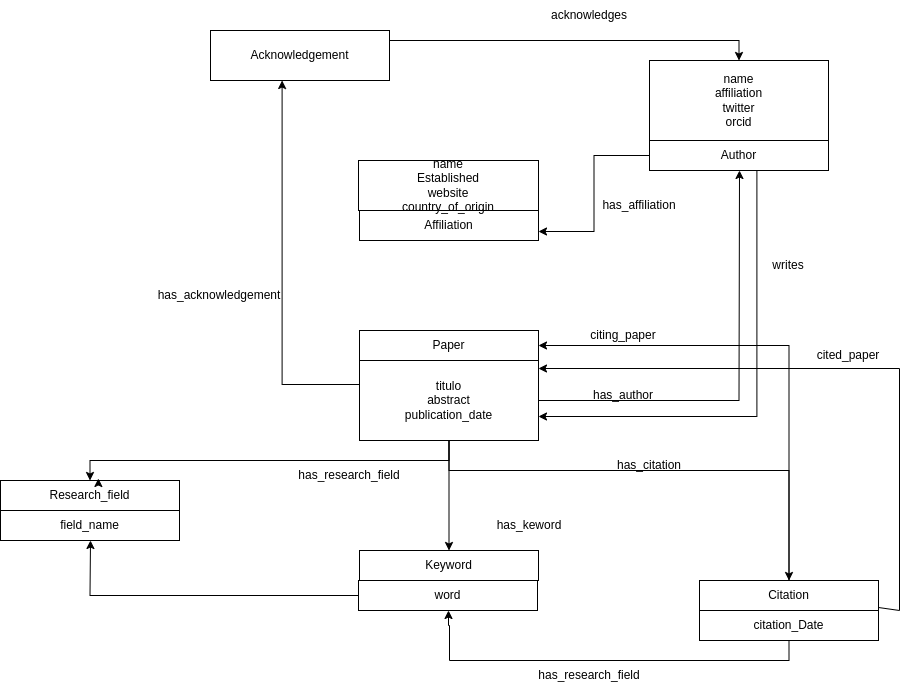

The diagram above was exported from draw.io. Its source (the exported page's mxGraphModel, read from the mxfile embedded in the PNG):
<mxGraphModel dx="2261" dy="1915" grid="1" gridSize="10" guides="1" tooltips="1" connect="1" arrows="1" fold="1" page="1" pageScale="1" pageWidth="827" pageHeight="1169" math="0" shadow="0">
  <root>
    <mxCell id="0" />
    <mxCell id="1" parent="0" />
    <mxCell id="NZxRhoNrlQfrwL5K1H0U-16" style="edgeStyle=orthogonalEdgeStyle;rounded=0;orthogonalLoop=1;jettySize=auto;html=1;exitX=1;exitY=0.5;exitDx=0;exitDy=0;" parent="1" source="NZxRhoNrlQfrwL5K1H0U-7" target="NZxRhoNrlQfrwL5K1H0U-9" edge="1">
      <mxGeometry relative="1" as="geometry" />
    </mxCell>
    <mxCell id="NZxRhoNrlQfrwL5K1H0U-21" style="edgeStyle=orthogonalEdgeStyle;rounded=0;orthogonalLoop=1;jettySize=auto;html=1;exitX=0.5;exitY=1;exitDx=0;exitDy=0;entryX=0.5;entryY=0;entryDx=0;entryDy=0;" parent="1" source="NZxRhoNrlQfrwL5K1H0U-7" target="NZxRhoNrlQfrwL5K1H0U-10" edge="1">
      <mxGeometry relative="1" as="geometry">
        <Array as="points">
          <mxPoint x="270" y="220" />
          <mxPoint x="610" y="220" />
        </Array>
      </mxGeometry>
    </mxCell>
    <mxCell id="NZxRhoNrlQfrwL5K1H0U-23" style="edgeStyle=orthogonalEdgeStyle;rounded=0;orthogonalLoop=1;jettySize=auto;html=1;exitX=0.5;exitY=1;exitDx=0;exitDy=0;entryX=0.5;entryY=0;entryDx=0;entryDy=0;" parent="1" source="NZxRhoNrlQfrwL5K1H0U-7" target="NZxRhoNrlQfrwL5K1H0U-13" edge="1">
      <mxGeometry relative="1" as="geometry" />
    </mxCell>
    <mxCell id="NZxRhoNrlQfrwL5K1H0U-25" style="edgeStyle=orthogonalEdgeStyle;rounded=0;orthogonalLoop=1;jettySize=auto;html=1;exitX=0.5;exitY=1;exitDx=0;exitDy=0;entryX=0.5;entryY=0;entryDx=0;entryDy=0;" parent="1" source="NZxRhoNrlQfrwL5K1H0U-7" target="NZxRhoNrlQfrwL5K1H0U-12" edge="1">
      <mxGeometry relative="1" as="geometry" />
    </mxCell>
    <mxCell id="NZxRhoNrlQfrwL5K1H0U-35" style="edgeStyle=orthogonalEdgeStyle;rounded=0;orthogonalLoop=1;jettySize=auto;html=1;exitX=0;exitY=0.3;exitDx=0;exitDy=0;entryX=0.4;entryY=1;entryDx=0;entryDy=0;" parent="1" source="NZxRhoNrlQfrwL5K1H0U-7" target="NZxRhoNrlQfrwL5K1H0U-34" edge="1">
      <mxGeometry relative="1" as="geometry" />
    </mxCell>
    <mxCell id="NZxRhoNrlQfrwL5K1H0U-7" value="titulo&lt;br&gt;abstract&lt;br&gt;publication_date" style="rounded=0;whiteSpace=wrap;html=1;snapToPoint=1;points=[[0.1,0],[0.2,0],[0.3,0],[0.4,0],[0.5,0],[0.6,0],[0.7,0],[0.8,0],[0.9,0],[0,0.1],[0,0.3],[0,0.5],[0,0.7],[0,0.9],[0.1,1],[0.2,1],[0.3,1],[0.4,1],[0.5,1],[0.6,1],[0.7,1],[0.8,1],[0.9,1],[1,0.1],[1,0.3],[1,0.5],[1,0.7],[1,0.9]];" parent="1" vertex="1">
      <mxGeometry x="180" y="110" width="179" height="80" as="geometry" />
    </mxCell>
    <mxCell id="NZxRhoNrlQfrwL5K1H0U-8" value="Paper" style="rounded=0;whiteSpace=wrap;html=1;snapToPoint=1;points=[[0.1,0],[0.2,0],[0.3,0],[0.4,0],[0.5,0],[0.6,0],[0.7,0],[0.8,0],[0.9,0],[0,0.1],[0,0.3],[0,0.5],[0,0.7],[0,0.9],[0.1,1],[0.2,1],[0.3,1],[0.4,1],[0.5,1],[0.6,1],[0.7,1],[0.8,1],[0.9,1],[1,0.1],[1,0.3],[1,0.5],[1,0.7],[1,0.9]];" parent="1" vertex="1">
      <mxGeometry x="180" y="79.99999999999989" width="179" height="30" as="geometry" />
    </mxCell>
    <mxCell id="NZxRhoNrlQfrwL5K1H0U-39" style="edgeStyle=orthogonalEdgeStyle;rounded=0;orthogonalLoop=1;jettySize=auto;html=1;exitX=0.6;exitY=1;exitDx=0;exitDy=0;entryX=1;entryY=0.7;entryDx=0;entryDy=0;" parent="1" source="NZxRhoNrlQfrwL5K1H0U-9" target="NZxRhoNrlQfrwL5K1H0U-7" edge="1">
      <mxGeometry relative="1" as="geometry" />
    </mxCell>
    <mxCell id="FHqgMuBRDgwqefHcPYrr-1" style="edgeStyle=orthogonalEdgeStyle;rounded=0;orthogonalLoop=1;jettySize=auto;html=1;exitX=0;exitY=0.5;exitDx=0;exitDy=0;entryX=1;entryY=0.7;entryDx=0;entryDy=0;" parent="1" source="NZxRhoNrlQfrwL5K1H0U-9" target="NZxRhoNrlQfrwL5K1H0U-11" edge="1">
      <mxGeometry relative="1" as="geometry" />
    </mxCell>
    <mxCell id="NZxRhoNrlQfrwL5K1H0U-9" value="Author" style="rounded=0;whiteSpace=wrap;html=1;snapToPoint=1;points=[[0.1,0],[0.2,0],[0.3,0],[0.4,0],[0.5,0],[0.6,0],[0.7,0],[0.8,0],[0.9,0],[0,0.1],[0,0.3],[0,0.5],[0,0.7],[0,0.9],[0.1,1],[0.2,1],[0.3,1],[0.4,1],[0.5,1],[0.6,1],[0.7,1],[0.8,1],[0.9,1],[1,0.1],[1,0.3],[1,0.5],[1,0.7],[1,0.9]];" parent="1" vertex="1">
      <mxGeometry x="470" y="-110.00000000000011" width="179" height="30" as="geometry" />
    </mxCell>
    <mxCell id="NZxRhoNrlQfrwL5K1H0U-28" style="edgeStyle=orthogonalEdgeStyle;rounded=0;orthogonalLoop=1;jettySize=auto;html=1;exitX=0.5;exitY=0;exitDx=0;exitDy=0;entryX=1;entryY=0.5;entryDx=0;entryDy=0;" parent="1" source="NZxRhoNrlQfrwL5K1H0U-10" target="NZxRhoNrlQfrwL5K1H0U-8" edge="1">
      <mxGeometry relative="1" as="geometry" />
    </mxCell>
    <mxCell id="NZxRhoNrlQfrwL5K1H0U-29" style="edgeStyle=orthogonalEdgeStyle;rounded=0;orthogonalLoop=1;jettySize=auto;html=1;exitDx=0;exitDy=0;" parent="1" source="NZxRhoNrlQfrwL5K1H0U-43" target="NZxRhoNrlQfrwL5K1H0U-45" edge="1">
      <mxGeometry relative="1" as="geometry">
        <Array as="points" />
      </mxGeometry>
    </mxCell>
    <mxCell id="NZxRhoNrlQfrwL5K1H0U-10" value="Citation" style="rounded=0;whiteSpace=wrap;html=1;snapToPoint=1;points=[[0.1,0],[0.2,0],[0.3,0],[0.4,0],[0.5,0],[0.6,0],[0.7,0],[0.8,0],[0.9,0],[0,0.1],[0,0.3],[0,0.5],[0,0.7],[0,0.9],[0.1,1],[0.2,1],[0.3,1],[0.4,1],[0.5,1],[0.6,1],[0.7,1],[0.8,1],[0.9,1],[1,0.1],[1,0.3],[1,0.5],[1,0.7],[1,0.9]];" parent="1" vertex="1">
      <mxGeometry x="520" y="329.9999999999999" width="179" height="30" as="geometry" />
    </mxCell>
    <mxCell id="NZxRhoNrlQfrwL5K1H0U-11" value="Affiliation" style="rounded=0;whiteSpace=wrap;html=1;snapToPoint=1;points=[[0.1,0],[0.2,0],[0.3,0],[0.4,0],[0.5,0],[0.6,0],[0.7,0],[0.8,0],[0.9,0],[0,0.1],[0,0.3],[0,0.5],[0,0.7],[0,0.9],[0.1,1],[0.2,1],[0.3,1],[0.4,1],[0.5,1],[0.6,1],[0.7,1],[0.8,1],[0.9,1],[1,0.1],[1,0.3],[1,0.5],[1,0.7],[1,0.9]];" parent="1" vertex="1">
      <mxGeometry x="180" y="-40.000000000000114" width="179" height="30" as="geometry" />
    </mxCell>
    <mxCell id="NZxRhoNrlQfrwL5K1H0U-12" value="Research_field" style="rounded=0;whiteSpace=wrap;html=1;snapToPoint=1;points=[[0.1,0],[0.2,0],[0.3,0],[0.4,0],[0.5,0],[0.6,0],[0.7,0],[0.8,0],[0.9,0],[0,0.1],[0,0.3],[0,0.5],[0,0.7],[0,0.9],[0.1,1],[0.2,1],[0.3,1],[0.4,1],[0.5,1],[0.6,1],[0.7,1],[0.8,1],[0.9,1],[1,0.1],[1,0.3],[1,0.5],[1,0.7],[1,0.9]];" parent="1" vertex="1">
      <mxGeometry x="-179" y="229.9999999999999" width="179" height="30" as="geometry" />
    </mxCell>
    <mxCell id="NZxRhoNrlQfrwL5K1H0U-13" value="Keyword" style="rounded=0;whiteSpace=wrap;html=1;snapToPoint=1;points=[[0.1,0],[0.2,0],[0.3,0],[0.4,0],[0.5,0],[0.6,0],[0.7,0],[0.8,0],[0.9,0],[0,0.1],[0,0.3],[0,0.5],[0,0.7],[0,0.9],[0.1,1],[0.2,1],[0.3,1],[0.4,1],[0.5,1],[0.6,1],[0.7,1],[0.8,1],[0.9,1],[1,0.1],[1,0.3],[1,0.5],[1,0.7],[1,0.9]];" parent="1" vertex="1">
      <mxGeometry x="180" y="299.9999999999999" width="179" height="30" as="geometry" />
    </mxCell>
    <mxCell id="NZxRhoNrlQfrwL5K1H0U-14" style="edgeStyle=orthogonalEdgeStyle;rounded=0;orthogonalLoop=1;jettySize=auto;html=1;exitX=0.5;exitY=0;exitDx=0;exitDy=0;entryX=0.547;entryY=-0.067;entryDx=0;entryDy=0;entryPerimeter=0;" parent="1" source="NZxRhoNrlQfrwL5K1H0U-12" target="NZxRhoNrlQfrwL5K1H0U-12" edge="1">
      <mxGeometry relative="1" as="geometry" />
    </mxCell>
    <mxCell id="NZxRhoNrlQfrwL5K1H0U-17" value="has_author" style="text;strokeColor=none;align=center;fillColor=none;html=1;verticalAlign=middle;whiteSpace=wrap;rounded=0;" parent="1" vertex="1">
      <mxGeometry x="414" y="130" width="60" height="30" as="geometry" />
    </mxCell>
    <mxCell id="NZxRhoNrlQfrwL5K1H0U-22" value="has_citation" style="text;strokeColor=none;align=center;fillColor=none;html=1;verticalAlign=middle;whiteSpace=wrap;rounded=0;" parent="1" vertex="1">
      <mxGeometry x="440" y="200" width="60" height="30" as="geometry" />
    </mxCell>
    <mxCell id="NZxRhoNrlQfrwL5K1H0U-24" value="has_keword" style="text;strokeColor=none;align=center;fillColor=none;html=1;verticalAlign=middle;whiteSpace=wrap;rounded=0;" parent="1" vertex="1">
      <mxGeometry x="320" y="260" width="60" height="30" as="geometry" />
    </mxCell>
    <mxCell id="NZxRhoNrlQfrwL5K1H0U-26" value="has_research_field" style="text;strokeColor=none;align=center;fillColor=none;html=1;verticalAlign=middle;whiteSpace=wrap;rounded=0;" parent="1" vertex="1">
      <mxGeometry x="140" y="210" width="60" height="30" as="geometry" />
    </mxCell>
    <mxCell id="NZxRhoNrlQfrwL5K1H0U-27" style="edgeStyle=orthogonalEdgeStyle;rounded=0;orthogonalLoop=1;jettySize=auto;html=1;entryX=1;entryY=0.1;entryDx=0;entryDy=0;" parent="1" source="NZxRhoNrlQfrwL5K1H0U-10" target="NZxRhoNrlQfrwL5K1H0U-7" edge="1">
      <mxGeometry relative="1" as="geometry">
        <mxPoint x="750" y="260" as="targetPoint" />
        <Array as="points">
          <mxPoint x="720" y="360" />
        </Array>
      </mxGeometry>
    </mxCell>
    <mxCell id="NZxRhoNrlQfrwL5K1H0U-30" value="has_research_field" style="text;strokeColor=none;align=center;fillColor=none;html=1;verticalAlign=middle;whiteSpace=wrap;rounded=0;" parent="1" vertex="1">
      <mxGeometry x="380" y="410" width="60" height="30" as="geometry" />
    </mxCell>
    <mxCell id="NZxRhoNrlQfrwL5K1H0U-31" value="citing_paper" style="text;strokeColor=none;align=center;fillColor=none;html=1;verticalAlign=middle;whiteSpace=wrap;rounded=0;" parent="1" vertex="1">
      <mxGeometry x="414" y="70" width="60" height="30" as="geometry" />
    </mxCell>
    <mxCell id="NZxRhoNrlQfrwL5K1H0U-32" value="cited_paper" style="text;strokeColor=none;align=center;fillColor=none;html=1;verticalAlign=middle;whiteSpace=wrap;rounded=0;" parent="1" vertex="1">
      <mxGeometry x="639" y="90" width="60" height="30" as="geometry" />
    </mxCell>
    <mxCell id="NZxRhoNrlQfrwL5K1H0U-33" value="name&lt;br&gt;affiliation&lt;br&gt;twitter&lt;br&gt;orcid" style="rounded=0;whiteSpace=wrap;html=1;snapToPoint=1;points=[[0.1,0],[0.2,0],[0.3,0],[0.4,0],[0.5,0],[0.6,0],[0.7,0],[0.8,0],[0.9,0],[0,0.1],[0,0.3],[0,0.5],[0,0.7],[0,0.9],[0.1,1],[0.2,1],[0.3,1],[0.4,1],[0.5,1],[0.6,1],[0.7,1],[0.8,1],[0.9,1],[1,0.1],[1,0.3],[1,0.5],[1,0.7],[1,0.9]];" parent="1" vertex="1">
      <mxGeometry x="470" y="-190" width="179" height="80" as="geometry" />
    </mxCell>
    <mxCell id="NZxRhoNrlQfrwL5K1H0U-60" style="edgeStyle=orthogonalEdgeStyle;rounded=0;orthogonalLoop=1;jettySize=auto;html=1;exitX=1;exitY=0.5;exitDx=0;exitDy=0;entryX=0.5;entryY=0;entryDx=0;entryDy=0;" parent="1" source="NZxRhoNrlQfrwL5K1H0U-34" target="NZxRhoNrlQfrwL5K1H0U-33" edge="1">
      <mxGeometry relative="1" as="geometry">
        <Array as="points">
          <mxPoint x="210" y="-210" />
          <mxPoint x="560" y="-210" />
        </Array>
      </mxGeometry>
    </mxCell>
    <mxCell id="NZxRhoNrlQfrwL5K1H0U-34" value="Acknowledgement" style="rounded=0;whiteSpace=wrap;html=1;snapToPoint=1;points=[[0.1,0],[0.2,0],[0.3,0],[0.4,0],[0.5,0],[0.6,0],[0.7,0],[0.8,0],[0.9,0],[0,0.1],[0,0.3],[0,0.5],[0,0.7],[0,0.9],[0.1,1],[0.2,1],[0.3,1],[0.4,1],[0.5,1],[0.6,1],[0.7,1],[0.8,1],[0.9,1],[1,0.1],[1,0.3],[1,0.5],[1,0.7],[1,0.9]];" parent="1" vertex="1">
      <mxGeometry x="31" y="-220" width="179" height="50" as="geometry" />
    </mxCell>
    <mxCell id="NZxRhoNrlQfrwL5K1H0U-36" value="has_acknowledgement" style="text;strokeColor=none;align=center;fillColor=none;html=1;verticalAlign=middle;whiteSpace=wrap;rounded=0;" parent="1" vertex="1">
      <mxGeometry x="10" y="30" width="60" height="30" as="geometry" />
    </mxCell>
    <mxCell id="NZxRhoNrlQfrwL5K1H0U-40" value="writes" style="text;strokeColor=none;align=center;fillColor=none;html=1;verticalAlign=middle;whiteSpace=wrap;rounded=0;" parent="1" vertex="1">
      <mxGeometry x="579" width="60" height="30" as="geometry" />
    </mxCell>
    <mxCell id="NZxRhoNrlQfrwL5K1H0U-41" value="name&lt;br&gt;Established&lt;br&gt;website&lt;br&gt;country_of_origin" style="rounded=0;whiteSpace=wrap;html=1;snapToPoint=1;points=[[0.1,0],[0.2,0],[0.3,0],[0.4,0],[0.5,0],[0.6,0],[0.7,0],[0.8,0],[0.9,0],[0,0.1],[0,0.3],[0,0.5],[0,0.7],[0,0.9],[0.1,1],[0.2,1],[0.3,1],[0.4,1],[0.5,1],[0.6,1],[0.7,1],[0.8,1],[0.9,1],[1,0.1],[1,0.3],[1,0.5],[1,0.7],[1,0.9]];" parent="1" vertex="1">
      <mxGeometry x="179" y="-90" width="180" height="50" as="geometry" />
    </mxCell>
    <mxCell id="NZxRhoNrlQfrwL5K1H0U-44" value="" style="edgeStyle=orthogonalEdgeStyle;rounded=0;orthogonalLoop=1;jettySize=auto;html=1;exitX=0.5;exitY=1;exitDx=0;exitDy=0;entryDx=0;entryDy=0;" parent="1" source="NZxRhoNrlQfrwL5K1H0U-10" target="NZxRhoNrlQfrwL5K1H0U-43" edge="1">
      <mxGeometry relative="1" as="geometry">
        <mxPoint x="610" y="360" as="sourcePoint" />
        <mxPoint x="132" y="350" as="targetPoint" />
        <Array as="points">
          <mxPoint x="610" y="410" />
          <mxPoint x="270" y="410" />
          <mxPoint x="270" y="375" />
          <mxPoint x="269" y="375" />
        </Array>
      </mxGeometry>
    </mxCell>
    <mxCell id="NZxRhoNrlQfrwL5K1H0U-43" value="word" style="rounded=0;whiteSpace=wrap;html=1;snapToPoint=1;points=[[0.1,0],[0.2,0],[0.3,0],[0.4,0],[0.5,0],[0.6,0],[0.7,0],[0.8,0],[0.9,0],[0,0.1],[0,0.3],[0,0.5],[0,0.7],[0,0.9],[0.1,1],[0.2,1],[0.3,1],[0.4,1],[0.5,1],[0.6,1],[0.7,1],[0.8,1],[0.9,1],[1,0.1],[1,0.3],[1,0.5],[1,0.7],[1,0.9]];" parent="1" vertex="1">
      <mxGeometry x="179" y="329.9999999999999" width="179" height="30" as="geometry" />
    </mxCell>
    <mxCell id="NZxRhoNrlQfrwL5K1H0U-45" value="field_name" style="rounded=0;whiteSpace=wrap;html=1;snapToPoint=1;points=[[0.1,0],[0.2,0],[0.3,0],[0.4,0],[0.5,0],[0.6,0],[0.7,0],[0.8,0],[0.9,0],[0,0.1],[0,0.3],[0,0.5],[0,0.7],[0,0.9],[0.1,1],[0.2,1],[0.3,1],[0.4,1],[0.5,1],[0.6,1],[0.7,1],[0.8,1],[0.9,1],[1,0.1],[1,0.3],[1,0.5],[1,0.7],[1,0.9]];" parent="1" vertex="1">
      <mxGeometry x="-179" y="259.9999999999999" width="179" height="30" as="geometry" />
    </mxCell>
    <mxCell id="NZxRhoNrlQfrwL5K1H0U-47" value="citation_Date" style="rounded=0;whiteSpace=wrap;html=1;snapToPoint=1;points=[[0.1,0],[0.2,0],[0.3,0],[0.4,0],[0.5,0],[0.6,0],[0.7,0],[0.8,0],[0.9,0],[0,0.1],[0,0.3],[0,0.5],[0,0.7],[0,0.9],[0.1,1],[0.2,1],[0.3,1],[0.4,1],[0.5,1],[0.6,1],[0.7,1],[0.8,1],[0.9,1],[1,0.1],[1,0.3],[1,0.5],[1,0.7],[1,0.9]];" parent="1" vertex="1">
      <mxGeometry x="520" y="359.9999999999999" width="179" height="30" as="geometry" />
    </mxCell>
    <mxCell id="NZxRhoNrlQfrwL5K1H0U-38" value="acknowledges" style="text;strokeColor=none;align=center;fillColor=none;html=1;verticalAlign=middle;whiteSpace=wrap;rounded=0;" parent="1" vertex="1">
      <mxGeometry x="380" y="-250" width="60" height="30" as="geometry" />
    </mxCell>
    <mxCell id="FHqgMuBRDgwqefHcPYrr-2" value="has_affiliation" style="text;strokeColor=none;align=center;fillColor=none;html=1;verticalAlign=middle;whiteSpace=wrap;rounded=0;" parent="1" vertex="1">
      <mxGeometry x="430" y="-60" width="60" height="30" as="geometry" />
    </mxCell>
  </root>
</mxGraphModel>